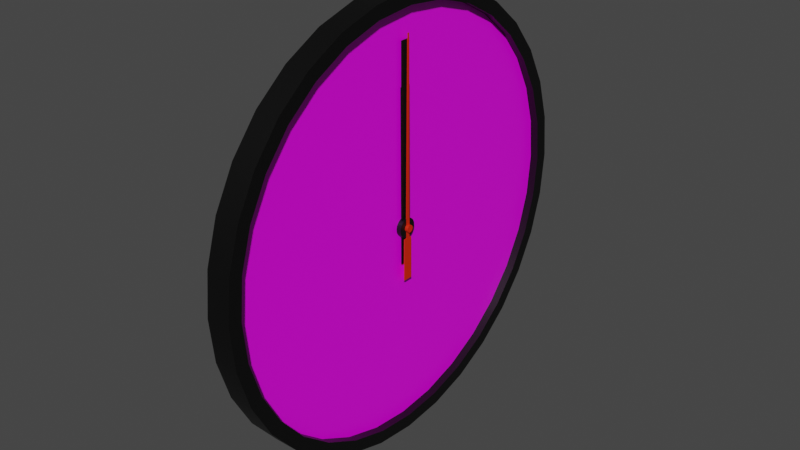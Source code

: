 # Source: Clock.blend  (saved by Blender 2.93.21; exported with 4.5.12 LTS)
import bpy
from mathutils import Matrix  # noqa: F401  (used for matrix-valued properties, if any)

bpy.ops.wm.read_factory_settings(use_empty=True)
scene = bpy.context.scene
scene.name = 'Scene'

# ---- collections
col_collection = bpy.data.collections.new('Collection'); scene.collection.children.link(col_collection)

# ---- images (referenced by path relative to the original .blend; pixels are not part of the script)
import os
ASSET_DIR = os.environ.get("B2B_ASSET_DIR", "")  # directory of the original .blend (textures are referenced by path, not embedded)
HERE = os.path.dirname(os.path.abspath(__file__))  # packed textures are extracted next to this script under _unpacked/

def load_image(name, relpath, width, height, colorspace="sRGB"):
    """Load a texture the original file referenced (path relative to the .blend, or extracted next to this script)."""
    p = next((c for c in (os.path.join(HERE, relpath), os.path.join(ASSET_DIR, relpath)) if relpath and os.path.exists(c)), "")
    if p:
        img = bpy.data.images.load(p, check_existing=True)
        img.name = name
    else:  # same state as the original file: an image datablock whose file is absent (Cycles renders it pink)
        img = bpy.data.images.new(name, width, height)
        img.source = "FILE"
        img.filepath = "//" + (relpath or name)
    img.colorspace_settings.name = colorspace
    return img
img_clocktexture_png = load_image('ClockTexture.png', 'textures/ClockTexture.png', 1024, 1024, 'sRGB')

# ---- materials (node trees are filled in below, after node groups)
mat_material = bpy.data.materials.new('Material')
mat_material.alpha_threshold = 0.0
mat_material.use_transparent_shadow = False
mat_material.line_color = (0.0, 0.0, 0.0, 1.0)
mat_material_001 = bpy.data.materials.new('Material.001')
mat_material_001.use_transparent_shadow = False
mat_material_002 = bpy.data.materials.new('Material.002')
mat_material_002.use_transparent_shadow = False

# ---- node groups
ng_auto_smooth = bpy.data.node_groups.new('Auto Smooth', 'GeometryNodeTree')
_s = ng_auto_smooth.interface.new_socket(name='Geometry', in_out='OUTPUT', socket_type='NodeSocketGeometry')
_s = ng_auto_smooth.interface.new_socket(name='Geometry', in_out='INPUT', socket_type='NodeSocketGeometry')
_s = ng_auto_smooth.interface.new_socket(name='Angle', in_out='INPUT', socket_type='NodeSocketFloat')
_s.subtype = 'ANGLE'
_s.min_value = 0.0
_s.max_value = 3.142
ng_auto_smooth.is_modifier = True
_N = ng_auto_smooth.nodes; _L = ng_auto_smooth.links
n0 = _N.new('NodeGroupOutput'); n0.name = 'Group Output'; n0.location = (480, -100)
n1 = _N.new('NodeGroupInput'); n1.name = 'Group Input'; n1.location = (-420, -300)
n2 = _N.new('NodeGroupInput'); n2.name = 'Group Input.001'; n2.location = (-60, -100)
n3 = _N.new('GeometryNodeSetShadeSmooth'); n3.name = 'Set Shade Smooth'; n3.location = (120, -100)
n3.domain = 'EDGE'
n4 = _N.new('GeometryNodeSetShadeSmooth'); n4.name = 'Set Shade Smooth.001'; n4.location = (300, -100)
n5 = _N.new('GeometryNodeInputMeshEdgeAngle'); n5.name = 'Edge Angle'; n5.location = (-420, -220)
n6 = _N.new('GeometryNodeInputEdgeSmooth'); n6.name = 'Is Edge Smooth'; n6.location = (-60, -160)
n7 = _N.new('GeometryNodeInputShadeSmooth'); n7.name = 'Is Face Smooth'; n7.location = (-240, -340)
n8 = _N.new('FunctionNodeBooleanMath'); n8.name = 'Boolean Math'; n8.location = (-60, -220)
n9 = _N.new('FunctionNodeCompare'); n9.name = 'Compare'; n9.location = (-240, -180)
n9.operation = 'LESS_EQUAL'
_L.new(n5.outputs[0], n9.inputs[0])
_L.new(n4.outputs[0], n0.inputs[0])
_L.new(n1.outputs[1], n9.inputs[1])
_L.new(n9.outputs[0], n8.inputs[0])
_L.new(n7.outputs[0], n8.inputs[1])
_L.new(n2.outputs[0], n3.inputs[0])
_L.new(n6.outputs[0], n3.inputs[1])
_L.new(n3.outputs[0], n4.inputs[0])
_L.new(n8.outputs[0], n3.inputs[2])
n0.is_active_output = True

# ---- material node trees
mat_material.use_nodes = True; mat_material.node_tree.nodes.clear()
_N = mat_material.node_tree.nodes; _L = mat_material.node_tree.links
n0 = _N.new('ShaderNodeOutputMaterial'); n0.name = 'Material Output'; n0.location = (300, 300)
n1 = _N.new('ShaderNodeBsdfPrincipled'); n1.name = 'Principled BSDF'; n1.location = (10, 300)
n1.distribution = 'GGX'
n1.subsurface_method = 'BURLEY'
n1.inputs[2].default_value = 0.4
n1.inputs[3].default_value = 1.45
n1.inputs[27].default_value = (0.0, 0.0, 0.0, 1.0)
n1.inputs[28].default_value = 1.0
n2 = _N.new('ShaderNodeTexImage'); n2.name = 'Image Texture'; n2.location = (-280, 280)
n2.image = img_clocktexture_png
_L.new(n1.outputs[0], n0.inputs[0])
_L.new(n2.outputs[0], n1.inputs[0])
n0.is_active_output = True
mat_material_001.use_nodes = True; mat_material_001.node_tree.nodes.clear()
_N = mat_material_001.node_tree.nodes; _L = mat_material_001.node_tree.links
n0 = _N.new('ShaderNodeBsdfPrincipled'); n0.name = 'Principled BSDF'; n0.location = (10, 300)
n0.distribution = 'GGX'
n0.subsurface_method = 'BURLEY'
n0.inputs[0].default_value = (0.0, 0.0, 0.0, 1.0)
n0.inputs[3].default_value = 1.45
n0.inputs[27].default_value = (0.0, 0.0, 0.0, 1.0)
n0.inputs[28].default_value = 1.0
n1 = _N.new('ShaderNodeOutputMaterial'); n1.name = 'Material Output'; n1.location = (300, 300)
_L.new(n0.outputs[0], n1.inputs[0])
n1.is_active_output = True
mat_material_002.use_nodes = True; mat_material_002.node_tree.nodes.clear()
_N = mat_material_002.node_tree.nodes; _L = mat_material_002.node_tree.links
n0 = _N.new('ShaderNodeBsdfPrincipled'); n0.name = 'Principled BSDF'; n0.location = (10, 300)
n0.distribution = 'GGX'
n0.subsurface_method = 'BURLEY'
n0.inputs[0].default_value = (0.8, 0.02063, 0.0, 1.0)
n0.inputs[3].default_value = 1.45
n0.inputs[27].default_value = (0.0, 0.0, 0.0, 1.0)
n0.inputs[28].default_value = 1.0
n1 = _N.new('ShaderNodeOutputMaterial'); n1.name = 'Material Output'; n1.location = (300, 300)
_L.new(n0.outputs[0], n1.inputs[0])
n1.is_active_output = True

# ---- world
world_world = bpy.data.worlds.new('World'); scene.world = world_world
world_world.use_nodes = True; world_world.node_tree.nodes.clear()
_N = world_world.node_tree.nodes; _L = world_world.node_tree.links
n0 = _N.new('ShaderNodeOutputWorld'); n0.name = 'World Output'; n0.location = (300, 300)
n1 = _N.new('ShaderNodeBackground'); n1.name = 'Background'; n1.location = (10, 300)
n1.inputs[0].default_value = (0.05088, 0.05088, 0.05088, 1.0)
_L.new(n1.outputs[0], n0.inputs[0])
n0.is_active_output = True
world_world.color = (0.05088, 0.05088, 0.05088)
world_world.use_sun_shadow = False
world_world.sun_shadow_jitter_overblur = 0.0

# ---- meshes
me_cylinder = bpy.data.meshes.new('Cylinder')
me_cylinder.from_pydata([(0.0, 0.3077, 0.01127), (0.0, 0.3077, -0.01127), (0.06003, 0.3018, 0.01127), (0.06003, 0.3018, -0.01127), (0.1177, 0.2843, 0.01127), (0.1177, 0.2843, -0.01127), (0.1709, 0.2558, 0.01127), (0.1709, 0.2558, -0.01127), (0.2176, 0.2176, 0.01127), (0.2176, 0.2176, -0.01127), (0.2558, 0.1709, 0.01127), (0.2558, 0.1709, -0.01127), (0.2843, 0.1177, 0.01127), (0.2843, 0.1177, -0.01127), (0.3018, 0.06003, 0.01127), (0.3018, 0.06003, -0.01127), (0.3077, -1.345e-08, 0.01127), (0.3077, -1.345e-08, -0.01127), (0.3018, -0.06003, 0.01127), (0.3018, -0.06003, -0.01127), (0.2843, -0.1177, 0.01127), (0.2843, -0.1177, -0.01127), (0.2558, -0.1709, 0.01127), (0.2558, -0.1709, -0.01127), (0.2176, -0.2176, 0.01127), (0.2176, -0.2176, -0.01127), (0.1709, -0.2558, 0.01127), (0.1709, -0.2558, -0.01127), (0.1177, -0.2843, 0.01127), (0.1177, -0.2843, -0.01127), (0.06003, -0.3018, 0.01127), (0.06003, -0.3018, -0.01127), (-2.69e-08, -0.3077, 0.01127), (-2.69e-08, -0.3077, -0.01127), (-0.06003, -0.3018, 0.01127), (-0.06003, -0.3018, -0.01127), (-0.1177, -0.2843, 0.01127), (-0.1177, -0.2843, -0.01127), (-0.1709, -0.2558, 0.01127), (-0.1709, -0.2558, -0.01127), (-0.2176, -0.2176, 0.01127), (-0.2176, -0.2176, -0.01127), (-0.2558, -0.1709, 0.01127), (-0.2558, -0.1709, -0.01127), (-0.2843, -0.1177, 0.01127), (-0.2843, -0.1177, -0.01127), (-0.3018, -0.06003, 0.01127), (-0.3018, -0.06003, -0.01127), (-0.3077, 3.669e-09, 0.01127), (-0.3077, 3.669e-09, -0.01127), (-0.3018, 0.06003, 0.01127), (-0.3018, 0.06003, -0.01127), (-0.2843, 0.1177, 0.01127), (-0.2843, 0.1177, -0.01127), (-0.2558, 0.1709, 0.01127), (-0.2558, 0.1709, -0.01127), (-0.2176, 0.2176, 0.01127), (-0.2176, 0.2176, -0.01127), (-0.1709, 0.2558, 0.01127), (-0.1709, 0.2558, -0.01127), (-0.1177, 0.2843, 0.01127), (-0.1177, 0.2843, -0.01127), (-0.06003, 0.3018, 0.01127), (-0.06003, 0.3018, -0.01127), (3.126e-10, 0.289, 0.01127), (0.05638, 0.2835, 0.01127), (0.1106, 0.267, 0.01127), (0.1606, 0.2403, 0.01127), (0.2044, 0.2044, 0.01127), (0.2403, 0.1606, 0.01127), (0.267, 0.1106, 0.01127), (0.2835, 0.05638, 0.01127), (0.289, -1.298e-08, 0.01127), (0.2835, -0.05638, 0.01127), (0.267, -0.1106, 0.01127), (0.2403, -0.1606, 0.01127), (0.2044, -0.2044, 0.01127), (0.1606, -0.2403, 0.01127), (0.1106, -0.267, 0.01127), (0.05638, -0.2835, 0.01127), (-2.495e-08, -0.289, 0.01127), (-0.05638, -0.2835, 0.01127), (-0.1106, -0.267, 0.01127), (-0.1606, -0.2403, 0.01127), (-0.2044, -0.2044, 0.01127), (-0.2403, -0.1606, 0.01127), (-0.267, -0.1106, 0.01127), (-0.2835, -0.05638, 0.01127), (-0.289, 3.098e-09, 0.01127), (-0.2835, 0.05638, 0.01127), (-0.267, 0.1106, 0.01127), (-0.2403, 0.1606, 0.01127), (-0.2044, 0.2044, 0.01127), (-0.1606, 0.2403, 0.01127), (-0.1106, 0.267, 0.01127), (-0.05638, 0.2835, 0.01127), (0.0, 0.3077, 0.02277), (0.06003, 0.3018, 0.02277), (0.1177, 0.2843, 0.02277), (0.1709, 0.2558, 0.02277), (0.2176, 0.2176, 0.02277), (0.2558, 0.1709, 0.02277), (0.2843, 0.1177, 0.02277), (0.3018, 0.06003, 0.02277), (0.3077, -1.345e-08, 0.02277), (0.3018, -0.06003, 0.02277), (0.2843, -0.1177, 0.02277), (0.2558, -0.1709, 0.02277), (0.2176, -0.2176, 0.02277), (0.1709, -0.2558, 0.02277), (0.1177, -0.2843, 0.02277), (0.06003, -0.3018, 0.02277), (-2.69e-08, -0.3077, 0.02277), (-0.06003, -0.3018, 0.02277), (-0.1177, -0.2843, 0.02277), (-0.1709, -0.2558, 0.02277), (-0.2176, -0.2176, 0.02277), (-0.2558, -0.1709, 0.02277), (-0.2843, -0.1177, 0.02277), (-0.3018, -0.06003, 0.02277), (-0.3077, 3.669e-09, 0.02277), (-0.3018, 0.06003, 0.02277), (-0.2843, 0.1177, 0.02277), (-0.2558, 0.1709, 0.02277), (-0.2176, 0.2176, 0.02277), (-0.1709, 0.2558, 0.02277), (-0.1177, 0.2843, 0.02277), (-0.06003, 0.3018, 0.02277), (3.126e-10, 0.289, 0.02277), (0.05638, 0.2835, 0.02277), (0.1106, 0.267, 0.02277), (0.1606, 0.2403, 0.02277), (0.2044, 0.2044, 0.02277), (0.2403, 0.1606, 0.02277), (0.267, 0.1106, 0.02277), (0.2835, 0.05638, 0.02277), (0.289, -1.298e-08, 0.02277), (0.2835, -0.05638, 0.02277), (0.267, -0.1106, 0.02277), (0.2403, -0.1606, 0.02277), (0.2044, -0.2044, 0.02277), (0.1606, -0.2403, 0.02277), (0.1106, -0.267, 0.02277), (0.05638, -0.2835, 0.02277), (-2.495e-08, -0.289, 0.02277), (-0.05638, -0.2835, 0.02277), (-0.1106, -0.267, 0.02277), (-0.1606, -0.2403, 0.02277), (-0.2044, -0.2044, 0.02277), (-0.2403, -0.1606, 0.02277), (-0.267, -0.1106, 0.02277), (-0.2835, -0.05638, 0.02277), (-0.289, 3.098e-09, 0.02277), (-0.2835, 0.05638, 0.02277), (-0.267, 0.1106, 0.02277), (-0.2403, 0.1606, 0.02277), (-0.2044, 0.2044, 0.02277), (-0.1606, 0.2403, 0.02277), (-0.1106, 0.267, 0.02277), (-0.05638, 0.2835, 0.02277)], [], [(0, 2, 3, 1), (2, 4, 5, 3), (4, 6, 7, 5), (6, 8, 9, 7), (8, 10, 11, 9), (10, 12, 13, 11), (12, 14, 15, 13), (14, 16, 17, 15), (16, 18, 19, 17), (18, 20, 21, 19), (20, 22, 23, 21), (22, 24, 25, 23), (24, 26, 27, 25), (26, 28, 29, 27), (28, 30, 31, 29), (30, 32, 33, 31), (32, 34, 35, 33), (34, 36, 37, 35), (36, 38, 39, 37), (38, 40, 41, 39), (40, 42, 43, 41), (42, 44, 45, 43), (44, 46, 47, 45), (46, 48, 49, 47), (48, 50, 51, 49), (50, 52, 53, 51), (52, 54, 55, 53), (54, 56, 57, 55), (56, 58, 59, 57), (58, 60, 61, 59), (3, 5, 7, 9, 11, 13, 15, 17, 19, 21, 23, 25, 27, 29, 31, 33, 35, 37, 39, 41, 43, 45, 47, 49, 51, 53, 55, 57, 59, 61, 63, 1), (60, 62, 63, 61), (62, 0, 1, 63), (12, 102, 103, 14), (64, 95, 94, 93, 92, 91, 90, 89, 88, 87, 86, 85, 84, 83, 82, 81, 80, 79, 78, 77, 76, 75, 74, 73, 72, 71, 70, 69, 68, 67, 66, 65), (66, 130, 129, 65), (92, 156, 155, 91), (46, 119, 120, 48), (65, 129, 128, 64), (91, 155, 154, 90), (28, 110, 111, 30), (90, 154, 153, 89), (10, 101, 102, 12), (62, 127, 96, 0), (89, 153, 152, 88), (44, 118, 119, 46), (88, 152, 151, 87), (26, 109, 110, 28), (87, 151, 150, 86), (8, 100, 101, 10), (60, 126, 127, 62), (86, 150, 149, 85), (42, 117, 118, 44), (85, 149, 148, 84), (24, 108, 109, 26), (84, 148, 147, 83), (6, 99, 100, 8), (58, 125, 126, 60), (83, 147, 146, 82), (40, 116, 117, 42), (82, 146, 145, 81), (22, 107, 108, 24), (81, 145, 144, 80), (4, 98, 99, 6), (56, 124, 125, 58), (80, 144, 143, 79), (109, 141, 142, 110), (118, 150, 151, 119), (96, 128, 129, 97), (127, 159, 128, 96), (105, 137, 138, 106), (114, 146, 147, 115), (123, 155, 156, 124), (101, 133, 134, 102), (110, 142, 143, 111), (119, 151, 152, 120), (97, 129, 130, 98), (106, 138, 139, 107), (115, 147, 148, 116), (124, 156, 157, 125), (102, 134, 135, 103), (111, 143, 144, 112), (120, 152, 153, 121), (98, 130, 131, 99), (107, 139, 140, 108), (116, 148, 149, 117), (125, 157, 158, 126), (103, 135, 136, 104), (112, 144, 145, 113), (121, 153, 154, 122), (99, 131, 132, 100), (108, 140, 141, 109), (117, 149, 150, 118), (126, 158, 159, 127), (104, 136, 137, 105), (113, 145, 146, 114), (122, 154, 155, 123), (100, 132, 133, 101), (93, 157, 156, 92), (67, 131, 130, 66), (30, 111, 112, 32), (94, 158, 157, 93), (68, 132, 131, 67), (48, 120, 121, 50), (95, 159, 158, 94), (69, 133, 132, 68), (14, 103, 104, 16), (64, 128, 159, 95), (70, 134, 133, 69), (32, 112, 113, 34), (71, 135, 134, 70), (50, 121, 122, 52), (72, 136, 135, 71), (16, 104, 105, 18), (73, 137, 136, 72), (34, 113, 114, 36), (0, 96, 97, 2), (74, 138, 137, 73), (52, 122, 123, 54), (75, 139, 138, 74), (18, 105, 106, 20), (76, 140, 139, 75), (36, 114, 115, 38), (77, 141, 140, 76), (54, 123, 124, 56), (2, 97, 98, 4), (78, 142, 141, 77), (20, 106, 107, 22), (79, 143, 142, 78), (38, 115, 116, 40)])
me_cylinder.polygons.foreach_set('use_smooth', [True] * 130)
me_cylinder.polygons.foreach_set('material_index', [1, 1, 1, 1, 1, 1, 1, 1, 1, 1, 1, 1, 1, 1, 1, 1, 1, 1, 1, 1, 1, 1, 1, 1, 1, 1, 1, 1, 1, 1, 1, 1, 1, 1, 0, 1, 1, 1, 1, 1, 1, 1, 1, 1, 1, 1, 1, 1, 1, 1, 1, 1, 1, 1, 1, 1, 1, 1, 1, 1, 1, 1, 1, 1, 1, 1, 1, 1, 1, 1, 1, 1, 1, 1, 1, 1, 1, 1, 1, 1, 1, 1, 1, 1, 1, 1, 1, 1, 1, 1, 1, 1, 1, 1, 1, 1, 1, 1, 1, 1, 1, 1, 1, 1, 1, 1, 1, 1, 1, 1, 1, 1, 1, 1, 1, 1, 1, 1, 1, 1, 1, 1, 1, 1, 1, 1, 1, 1, 1, 1])
_uv = me_cylinder.uv_layers.new(name='UVMap')
_uv.uv.foreach_set('vector', [1.0, 0.5, 0.9688, 0.5, 0.9688, 1.0, 1.0, 1.0, 0.9688, 0.5, 0.9375, 0.5, 0.9375, 1.0, 0.9688, 1.0, 0.9375, 0.5, 0.9062, 0.5, 0.9062, 1.0, 0.9375, 1.0, 0.9062, 0.5, 0.875, 0.5, 0.875, 1.0, 0.9062, 1.0, 0.875, 0.5, 0.8438, 0.5, 0.8438, 1.0, 0.875, 1.0, 0.8438, 0.5, 0.8125, 0.5, 0.8125, 1.0, 0.8438, 1.0, 0.8125, 0.5, 0.7812, 0.5, 0.7812, 1.0, 0.8125, 1.0, 0.7812, 0.5, 0.75, 0.5, 0.75, 1.0, 0.7812, 1.0, 0.75, 0.5, 0.7188, 0.5, 0.7188, 1.0, 0.75, 1.0, 0.7188, 0.5, 0.6875, 0.5, 0.6875, 1.0, 0.7188, 1.0, 0.6875, 0.5, 0.6562, 0.5, 0.6562, 1.0, 0.6875, 1.0, 0.6562, 0.5, 0.625, 0.5, 0.625, 1.0, 0.6562, 1.0, 0.625, 0.5, 0.5938, 0.5, 0.5938, 1.0, 0.625, 1.0, 0.5938, 0.5, 0.5625, 0.5, 0.5625, 1.0, 0.5938, 1.0, 0.5625, 0.5, 0.5312, 0.5, 0.5312, 1.0, 0.5625, 1.0, 0.5312, 0.5, 0.5, 0.5, 0.5, 1.0, 0.5312, 1.0, 0.5, 0.5, 0.4688, 0.5, 0.4688, 1.0, 0.5, 1.0, 0.4688, 0.5, 0.4375, 0.5, 0.4375, 1.0, 0.4688, 1.0, 0.4375, 0.5, 0.4062, 0.5, 0.4062, 1.0, 0.4375, 1.0, 0.4062, 0.5, 0.375, 0.5, 0.375, 1.0, 0.4062, 1.0, 0.375, 0.5, 0.3438, 0.5, 0.3438, 1.0, 0.375, 1.0, 0.3438, 0.5, 0.3125, 0.5, 0.3125, 1.0, 0.3438, 1.0, 0.3125, 0.5, 0.2812, 0.5, 0.2812, 1.0, 0.3125, 1.0, 0.2812, 0.5, 0.25, 0.5, 0.25, 1.0, 0.2812, 1.0, 0.25, 0.5, 0.2188, 0.5, 0.2188, 1.0, 0.25, 1.0, 0.2188, 0.5, 0.1875, 0.5, 0.1875, 1.0, 0.2188, 1.0, 0.1875, 0.5, 0.1562, 0.5, 0.1562, 1.0, 0.1875, 1.0, 0.1562, 0.5, 0.125, 0.5, 0.125, 1.0, 0.1562, 1.0, 0.125, 0.5, 0.09375, 0.5, 0.09375, 1.0, 0.125, 1.0, 0.09375, 0.5, 0.0625, 0.5, 0.0625, 1.0, 0.09375, 1.0, 0.2968, 0.4854, 0.3418, 0.4717, 0.3833, 0.4496, 0.4197, 0.4197, 0.4496, 0.3833, 0.4717, 0.3418, 0.4854, 0.2968, 0.49, 0.25, 0.4854, 0.2032, 0.4717, 0.1582, 0.4496, 0.1167, 0.4197, 0.08029, 0.3833, 0.05045, 0.3418, 0.02827, 0.2968, 0.01461, 0.25, 0.01, 0.2032, 0.01461, 0.1582, 0.02827, 0.1167, 0.05045, 0.08029, 0.08029, 0.05045, 0.1167, 0.02827, 0.1582, 0.01461, 0.2032, 0.01, 0.25, 0.01461, 0.2968, 0.02827, 0.3418, 0.05045, 0.3833, 0.08029, 0.4197, 0.1167, 0.4496, 0.1582, 0.4717, 0.2032, 0.4854, 0.25, 0.49, 0.0625, 0.5, 0.03125, 0.5, 0.03125, 1.0, 0.0625, 1.0, 0.03125, 0.5, 0.0, 0.5, 0.0, 1.0, 0.03125, 1.0, 0.8125, 0.5, 0.8125, 0.5, 0.7812, 0.5, 0.7812, 0.5, 0.9599, 0.5009, 0.9511, 0.5903, 0.925, 0.6763, 0.8827, 0.7556, 0.8257, 0.8251, 0.7562, 0.8821, 0.677, 0.9245, 0.591, 0.9506, 0.5016, 0.9594, 0.4121, 0.9506, 0.3261, 0.9245, 0.2469, 0.8822, 0.1774, 0.8252, 0.1204, 0.7558, 0.07799, 0.6765, 0.05189, 0.5905, 0.04306, 0.5011, 0.05185, 0.4117, 0.07791, 0.3257, 0.1203, 0.2464, 0.1772, 0.1769, 0.2467, 0.1199, 0.3259, 0.07753, 0.4119, 0.05143, 0.5014, 0.0426, 0.5908, 0.05139, 0.6768, 0.07745, 0.756, 0.1198, 0.8255, 0.1768, 0.8825, 0.2462, 0.9249, 0.3255, 0.951, 0.4115, 0.8418, 0.4717, 0.8418, 0.4717, 0.7968, 0.4854, 0.7968, 0.4854, 0.5803, 0.4197, 0.5803, 0.4197, 0.5504, 0.3833, 0.5504, 0.3833, 0.2812, 0.5, 0.2812, 0.5, 0.25, 0.5, 0.25, 0.5, 0.7968, 0.4854, 0.7968, 0.4854, 0.75, 0.49, 0.75, 0.49, 0.5504, 0.3833, 0.5504, 0.3833, 0.5283, 0.3418, 0.5283, 0.3418, 0.5625, 0.5, 0.5625, 0.5, 0.5312, 0.5, 0.5312, 0.5, 0.5283, 0.3418, 0.5283, 0.3418, 0.5146, 0.2968, 0.5146, 0.2968, 0.8438, 0.5, 0.8438, 0.5, 0.8125, 0.5, 0.8125, 0.5, 0.03125, 0.5, 0.03125, 0.5, 0.0, 0.5, 0.0, 0.5, 0.5146, 0.2968, 0.5146, 0.2968, 0.51, 0.25, 0.51, 0.25, 0.3125, 0.5, 0.3125, 0.5, 0.2812, 0.5, 0.2812, 0.5, 0.51, 0.25, 0.51, 0.25, 0.5146, 0.2032, 0.5146, 0.2032, 0.5938, 0.5, 0.5938, 0.5, 0.5625, 0.5, 0.5625, 0.5, 0.5146, 0.2032, 0.5146, 0.2032, 0.5283, 0.1582, 0.5283, 0.1582, 0.875, 0.5, 0.875, 0.5, 0.8438, 0.5, 0.8438, 0.5, 0.0625, 0.5, 0.0625, 0.5, 0.03125, 0.5, 0.03125, 0.5, 0.5283, 0.1582, 0.5283, 0.1582, 0.5504, 0.1167, 0.5504, 0.1167, 0.3438, 0.5, 0.3438, 0.5, 0.3125, 0.5, 0.3125, 0.5, 0.5504, 0.1167, 0.5504, 0.1167, 0.5803, 0.08029, 0.5803, 0.08029, 0.625, 0.5, 0.625, 0.5, 0.5938, 0.5, 0.5938, 0.5, 0.5803, 0.08029, 0.5803, 0.08029, 0.6167, 0.05045, 0.6167, 0.05045, 0.9062, 0.5, 0.9062, 0.5, 0.875, 0.5, 0.875, 0.5, 0.09375, 0.5, 0.09375, 0.5, 0.0625, 0.5, 0.0625, 0.5, 0.6167, 0.05045, 0.6167, 0.05045, 0.6582, 0.02827, 0.6582, 0.02827, 0.375, 0.5, 0.375, 0.5, 0.3438, 0.5, 0.3438, 0.5, 0.6582, 0.02827, 0.6582, 0.02827, 0.7032, 0.01461, 0.7032, 0.01461, 0.6562, 0.5, 0.6562, 0.5, 0.625, 0.5, 0.625, 0.5, 0.7032, 0.01461, 0.7032, 0.01461, 0.75, 0.01, 0.75, 0.01, 0.9375, 0.5, 0.9375, 0.5, 0.9062, 0.5, 0.9062, 0.5, 0.125, 0.5, 0.125, 0.5, 0.09375, 0.5, 0.09375, 0.5, 0.75, 0.01, 0.75, 0.01, 0.7968, 0.01461, 0.7968, 0.01461, 0.5938, 0.5, 0.5938, 0.5, 0.5625, 0.5, 0.5625, 0.5, 0.3125, 0.5, 0.3125, 0.5, 0.2812, 0.5, 0.2812, 0.5, 1.0, 0.5, 1.0, 0.5, 0.9688, 0.5, 0.9688, 0.5, 0.03125, 0.5, 0.03125, 0.5, 0.0, 0.5, 0.0, 0.5, 0.7188, 0.5, 0.7188, 0.5, 0.6875, 0.5, 0.6875, 0.5, 0.4375, 0.5, 0.4375, 0.5, 0.4062, 0.5, 0.4062, 0.5, 0.1562, 0.5, 0.1562, 0.5, 0.125, 0.5, 0.125, 0.5, 0.8438, 0.5, 0.8438, 0.5, 0.8125, 0.5, 0.8125, 0.5, 0.5625, 0.5, 0.5625, 0.5, 0.5312, 0.5, 0.5312, 0.5, 0.2812, 0.5, 0.2812, 0.5, 0.25, 0.5, 0.25, 0.5, 0.9688, 0.5, 0.9688, 0.5, 0.9375, 0.5, 0.9375, 0.5, 0.6875, 0.5, 0.6875, 0.5, 0.6562, 0.5, 0.6562, 0.5, 0.4062, 0.5, 0.4062, 0.5, 0.375, 0.5, 0.375, 0.5, 0.125, 0.5, 0.125, 0.5, 0.09375, 0.5, 0.09375, 0.5, 0.8125, 0.5, 0.8125, 0.5, 0.7812, 0.5, 0.7812, 0.5, 0.5312, 0.5, 0.5312, 0.5, 0.5, 0.5, 0.5, 0.5, 0.25, 0.5, 0.25, 0.5, 0.2188, 0.5, 0.2188, 0.5, 0.9375, 0.5, 0.9375, 0.5, 0.9062, 0.5, 0.9062, 0.5, 0.6562, 0.5, 0.6562, 0.5, 0.625, 0.5, 0.625, 0.5, 0.375, 0.5, 0.375, 0.5, 0.3438, 0.5, 0.3438, 0.5, 0.09375, 0.5, 0.09375, 0.5, 0.0625, 0.5, 0.0625, 0.5, 0.7812, 0.5, 0.7812, 0.5, 0.75, 0.5, 0.75, 0.5, 0.5, 0.5, 0.5, 0.5, 0.4688, 0.5, 0.4688, 0.5, 0.2188, 0.5, 0.2188, 0.5, 0.1875, 0.5, 0.1875, 0.5, 0.9062, 0.5, 0.9062, 0.5, 0.875, 0.5, 0.875, 0.5, 0.625, 0.5, 0.625, 0.5, 0.5938, 0.5, 0.5938, 0.5, 0.3438, 0.5, 0.3438, 0.5, 0.3125, 0.5, 0.3125, 0.5, 0.0625, 0.5, 0.0625, 0.5, 0.03125, 0.5, 0.03125, 0.5, 0.75, 0.5, 0.75, 0.5, 0.7188, 0.5, 0.7188, 0.5, 0.4688, 0.5, 0.4688, 0.5, 0.4375, 0.5, 0.4375, 0.5, 0.1875, 0.5, 0.1875, 0.5, 0.1562, 0.5, 0.1562, 0.5, 0.875, 0.5, 0.875, 0.5, 0.8438, 0.5, 0.8438, 0.5, 0.6167, 0.4496, 0.6167, 0.4496, 0.5803, 0.4197, 0.5803, 0.4197, 0.8833, 0.4496, 0.8833, 0.4496, 0.8418, 0.4717, 0.8418, 0.4717, 0.5312, 0.5, 0.5312, 0.5, 0.5, 0.5, 0.5, 0.5, 0.6582, 0.4717, 0.6582, 0.4717, 0.6167, 0.4496, 0.6167, 0.4496, 0.9197, 0.4197, 0.9197, 0.4197, 0.8833, 0.4496, 0.8833, 0.4496, 0.25, 0.5, 0.25, 0.5, 0.2188, 0.5, 0.2188, 0.5, 0.7032, 0.4854, 0.7032, 0.4854, 0.6582, 0.4717, 0.6582, 0.4717, 0.9496, 0.3833, 0.9496, 0.3833, 0.9197, 0.4197, 0.9197, 0.4197, 0.7812, 0.5, 0.7812, 0.5, 0.75, 0.5, 0.75, 0.5, 0.75, 0.49, 0.75, 0.49, 0.7032, 0.4854, 0.7032, 0.4854, 0.9717, 0.3418, 0.9717, 0.3418, 0.9496, 0.3833, 0.9496, 0.3833, 0.5, 0.5, 0.5, 0.5, 0.4688, 0.5, 0.4688, 0.5, 0.9854, 0.2968, 0.9854, 0.2968, 0.9717, 0.3418, 0.9717, 0.3418, 0.2188, 0.5, 0.2188, 0.5, 0.1875, 0.5, 0.1875, 0.5, 0.99, 0.25, 0.99, 0.25, 0.9854, 0.2968, 0.9854, 0.2968, 0.75, 0.5, 0.75, 0.5, 0.7188, 0.5, 0.7188, 0.5, 0.9854, 0.2032, 0.9854, 0.2032, 0.99, 0.25, 0.99, 0.25, 0.4688, 0.5, 0.4688, 0.5, 0.4375, 0.5, 0.4375, 0.5, 1.0, 0.5, 1.0, 0.5, 0.9688, 0.5, 0.9688, 0.5, 0.9717, 0.1582, 0.9717, 0.1582, 0.9854, 0.2032, 0.9854, 0.2032, 0.1875, 0.5, 0.1875, 0.5, 0.1562, 0.5, 0.1562, 0.5, 0.9496, 0.1167, 0.9496, 0.1167, 0.9717, 0.1582, 0.9717, 0.1582, 0.7188, 0.5, 0.7188, 0.5, 0.6875, 0.5, 0.6875, 0.5, 0.9197, 0.08029, 0.9197, 0.08029, 0.9496, 0.1167, 0.9496, 0.1167, 0.4375, 0.5, 0.4375, 0.5, 0.4062, 0.5, 0.4062, 0.5, 0.8833, 0.05045, 0.8833, 0.05045, 0.9197, 0.08029, 0.9197, 0.08029, 0.1562, 0.5, 0.1562, 0.5, 0.125, 0.5, 0.125, 0.5, 0.9688, 0.5, 0.9688, 0.5, 0.9375, 0.5, 0.9375, 0.5, 0.8418, 0.02827, 0.8418, 0.02827, 0.8833, 0.05045, 0.8833, 0.05045, 0.6875, 0.5, 0.6875, 0.5, 0.6562, 0.5, 0.6562, 0.5, 0.7968, 0.01461, 0.7968, 0.01461, 0.8418, 0.02827, 0.8418, 0.02827, 0.4062, 0.5, 0.4062, 0.5, 0.375, 0.5, 0.375, 0.5])
me_cylinder.materials.append(mat_material)
me_cylinder.materials.append(mat_material_001)
me_cylinder.use_remesh_fix_poles = True
me_cylinder.use_remesh_preserve_attributes = False
me_cylinder.update()
me_cylinder_001 = bpy.data.meshes.new('Cylinder.001')
me_cylinder_001.from_pydata([(0.0, 0.0135, -0.0135), (0.0, 0.0135, 0.0135), (0.002634, 0.01324, -0.0135), (0.002634, 0.01324, 0.0135), (0.005167, 0.01247, -0.0135), (0.005167, 0.01247, 0.0135), (0.007501, 0.01123, -0.0135), (0.007501, 0.01123, 0.0135), (0.009547, 0.009547, -0.0135), (0.009547, 0.009547, 0.0135), (0.01123, 0.007501, -0.0135), (0.01123, 0.007501, 0.0135), (0.01247, 0.005167, -0.0135), (0.01247, 0.005167, 0.0135), (0.01324, 0.002634, -0.0135), (0.01324, 0.002634, 0.0135), (0.0135, -5.902e-10, -0.0135), (0.0135, -5.902e-10, 0.0135), (0.01324, -0.002634, -0.0135), (0.01324, -0.002634, 0.0135), (0.01247, -0.005167, -0.0135), (0.01247, -0.005167, 0.0135), (0.01123, -0.007501, -0.0135), (0.01123, -0.007501, 0.0135), (0.009547, -0.009547, -0.0135), (0.009547, -0.009547, 0.0135), (0.007501, -0.01123, -0.0135), (0.007501, -0.01123, 0.0135), (0.005167, -0.01247, -0.0135), (0.005167, -0.01247, 0.0135), (0.002634, -0.01324, -0.0135), (0.002634, -0.01324, 0.0135), (-1.18e-09, -0.0135, -0.0135), (-1.18e-09, -0.0135, 0.0135), (-0.002634, -0.01324, -0.0135), (-0.002634, -0.01324, 0.0135), (-0.005167, -0.01247, -0.0135), (-0.005167, -0.01247, 0.0135), (-0.007501, -0.01123, -0.0135), (-0.007501, -0.01123, 0.0135), (-0.009547, -0.009547, -0.0135), (-0.009547, -0.009547, 0.0135), (-0.01123, -0.007501, -0.0135), (-0.01123, -0.007501, 0.0135), (-0.01247, -0.005167, -0.0135), (-0.01247, -0.005167, 0.0135), (-0.01324, -0.002634, -0.0135), (-0.01324, -0.002634, 0.0135), (-0.0135, 1.61e-10, -0.0135), (-0.0135, 1.61e-10, 0.0135), (-0.01324, 0.002634, -0.0135), (-0.01324, 0.002634, 0.0135), (-0.01247, 0.005167, -0.0135), (-0.01247, 0.005167, 0.0135), (-0.01123, 0.007501, -0.0135), (-0.01123, 0.007501, 0.0135), (-0.009547, 0.009547, -0.0135), (-0.009547, 0.009547, 0.0135), (-0.007501, 0.01123, -0.0135), (-0.007501, 0.01123, 0.0135), (-0.005167, 0.01247, -0.0135), (-0.005167, 0.01247, 0.0135), (-0.002634, 0.01324, -0.0135), (-0.002634, 0.01324, 0.0135)], [], [(0, 1, 3, 2), (2, 3, 5, 4), (4, 5, 7, 6), (6, 7, 9, 8), (8, 9, 11, 10), (10, 11, 13, 12), (12, 13, 15, 14), (14, 15, 17, 16), (16, 17, 19, 18), (18, 19, 21, 20), (20, 21, 23, 22), (22, 23, 25, 24), (24, 25, 27, 26), (26, 27, 29, 28), (28, 29, 31, 30), (30, 31, 33, 32), (32, 33, 35, 34), (34, 35, 37, 36), (36, 37, 39, 38), (38, 39, 41, 40), (40, 41, 43, 42), (42, 43, 45, 44), (44, 45, 47, 46), (46, 47, 49, 48), (48, 49, 51, 50), (50, 51, 53, 52), (52, 53, 55, 54), (54, 55, 57, 56), (56, 57, 59, 58), (58, 59, 61, 60), (3, 1, 63, 61, 59, 57, 55, 53, 51, 49, 47, 45, 43, 41, 39, 37, 35, 33, 31, 29, 27, 25, 23, 21, 19, 17, 15, 13, 11, 9, 7, 5), (60, 61, 63, 62), (62, 63, 1, 0), (0, 2, 4, 6, 8, 10, 12, 14, 16, 18, 20, 22, 24, 26, 28, 30, 32, 34, 36, 38, 40, 42, 44, 46, 48, 50, 52, 54, 56, 58, 60, 62)])
_uv = me_cylinder_001.uv_layers.new(name='UVMap')
_uv.uv.foreach_set('vector', [1.0, 0.5, 1.0, 1.0, 0.9688, 1.0, 0.9688, 0.5, 0.9688, 0.5, 0.9688, 1.0, 0.9375, 1.0, 0.9375, 0.5, 0.9375, 0.5, 0.9375, 1.0, 0.9062, 1.0, 0.9062, 0.5, 0.9062, 0.5, 0.9062, 1.0, 0.875, 1.0, 0.875, 0.5, 0.875, 0.5, 0.875, 1.0, 0.8438, 1.0, 0.8438, 0.5, 0.8438, 0.5, 0.8438, 1.0, 0.8125, 1.0, 0.8125, 0.5, 0.8125, 0.5, 0.8125, 1.0, 0.7812, 1.0, 0.7812, 0.5, 0.7812, 0.5, 0.7812, 1.0, 0.75, 1.0, 0.75, 0.5, 0.75, 0.5, 0.75, 1.0, 0.7188, 1.0, 0.7188, 0.5, 0.7188, 0.5, 0.7188, 1.0, 0.6875, 1.0, 0.6875, 0.5, 0.6875, 0.5, 0.6875, 1.0, 0.6562, 1.0, 0.6562, 0.5, 0.6562, 0.5, 0.6562, 1.0, 0.625, 1.0, 0.625, 0.5, 0.625, 0.5, 0.625, 1.0, 0.5938, 1.0, 0.5938, 0.5, 0.5938, 0.5, 0.5938, 1.0, 0.5625, 1.0, 0.5625, 0.5, 0.5625, 0.5, 0.5625, 1.0, 0.5312, 1.0, 0.5312, 0.5, 0.5312, 0.5, 0.5312, 1.0, 0.5, 1.0, 0.5, 0.5, 0.5, 0.5, 0.5, 1.0, 0.4688, 1.0, 0.4688, 0.5, 0.4688, 0.5, 0.4688, 1.0, 0.4375, 1.0, 0.4375, 0.5, 0.4375, 0.5, 0.4375, 1.0, 0.4062, 1.0, 0.4062, 0.5, 0.4062, 0.5, 0.4062, 1.0, 0.375, 1.0, 0.375, 0.5, 0.375, 0.5, 0.375, 1.0, 0.3438, 1.0, 0.3438, 0.5, 0.3438, 0.5, 0.3438, 1.0, 0.3125, 1.0, 0.3125, 0.5, 0.3125, 0.5, 0.3125, 1.0, 0.2812, 1.0, 0.2812, 0.5, 0.2812, 0.5, 0.2812, 1.0, 0.25, 1.0, 0.25, 0.5, 0.25, 0.5, 0.25, 1.0, 0.2188, 1.0, 0.2188, 0.5, 0.2188, 0.5, 0.2188, 1.0, 0.1875, 1.0, 0.1875, 0.5, 0.1875, 0.5, 0.1875, 1.0, 0.1562, 1.0, 0.1562, 0.5, 0.1562, 0.5, 0.1562, 1.0, 0.125, 1.0, 0.125, 0.5, 0.125, 0.5, 0.125, 1.0, 0.09375, 1.0, 0.09375, 0.5, 0.09375, 0.5, 0.09375, 1.0, 0.0625, 1.0, 0.0625, 0.5, 0.2968, 0.4854, 0.25, 0.49, 0.2032, 0.4854, 0.1582, 0.4717, 0.1167, 0.4496, 0.08029, 0.4197, 0.05045, 0.3833, 0.02827, 0.3418, 0.01461, 0.2968, 0.01, 0.25, 0.01461, 0.2032, 0.02827, 0.1582, 0.05045, 0.1167, 0.08029, 0.08029, 0.1167, 0.05045, 0.1582, 0.02827, 0.2032, 0.01461, 0.25, 0.01, 0.2968, 0.01461, 0.3418, 0.02827, 0.3833, 0.05045, 0.4197, 0.08029, 0.4496, 0.1167, 0.4717, 0.1582, 0.4854, 0.2032, 0.49, 0.25, 0.4854, 0.2968, 0.4717, 0.3418, 0.4496, 0.3833, 0.4197, 0.4197, 0.3833, 0.4496, 0.3418, 0.4717, 0.0625, 0.5, 0.0625, 1.0, 0.03125, 1.0, 0.03125, 0.5, 0.03125, 0.5, 0.03125, 1.0, 0.0, 1.0, 0.0, 0.5, 0.75, 0.49, 0.7968, 0.4854, 0.8418, 0.4717, 0.8833, 0.4496, 0.9197, 0.4197, 0.9496, 0.3833, 0.9717, 0.3418, 0.9854, 0.2968, 0.99, 0.25, 0.9854, 0.2032, 0.9717, 0.1582, 0.9496, 0.1167, 0.9197, 0.08029, 0.8833, 0.05045, 0.8418, 0.02827, 0.7968, 0.01461, 0.75, 0.01, 0.7032, 0.01461, 0.6582, 0.02827, 0.6167, 0.05045, 0.5803, 0.08029, 0.5504, 0.1167, 0.5283, 0.1582, 0.5146, 0.2032, 0.51, 0.25, 0.5146, 0.2968, 0.5283, 0.3418, 0.5504, 0.3833, 0.5803, 0.4197, 0.6167, 0.4496, 0.6582, 0.4717, 0.7032, 0.4854])
me_cylinder_001.materials.append(mat_material_001)
me_cylinder_001.use_remesh_fix_poles = True
me_cylinder_001.use_remesh_preserve_attributes = False
me_cylinder_001.update()
me_cube_001 = bpy.data.meshes.new('Cube.001')
me_cube_001.from_pydata([(-0.0007456, -0.05159, -0.00829), (-0.0007456, -0.05159, 0.00829), (-0.0005678, 0.246, -0.006312), (-0.0005678, 0.246, 0.006312), (0.0007456, -0.05159, -0.00829), (0.0007456, -0.05159, 0.00829), (0.0005678, 0.246, -0.006312), (0.0005678, 0.246, 0.006312)], [], [(0, 1, 3, 2), (2, 3, 7, 6), (6, 7, 5, 4), (4, 5, 1, 0), (2, 6, 4, 0), (7, 3, 1, 5)])
_uv = me_cube_001.uv_layers.new(name='UVMap')
_uv.uv.foreach_set('vector', [0.375, 0.0, 0.625, 0.0, 0.625, 0.25, 0.375, 0.25, 0.375, 0.25, 0.625, 0.25, 0.625, 0.5, 0.375, 0.5, 0.375, 0.5, 0.625, 0.5, 0.625, 0.75, 0.375, 0.75, 0.375, 0.75, 0.625, 0.75, 0.625, 1.0, 0.375, 1.0, 0.125, 0.5, 0.375, 0.5, 0.375, 0.75, 0.125, 0.75, 0.625, 0.5, 0.875, 0.5, 0.875, 0.75, 0.625, 0.75])
me_cube_001.materials.append(mat_material_001)
me_cube_001.use_remesh_fix_poles = True
me_cube_001.use_remesh_preserve_attributes = False
me_cube_001.update()
me_cube_002 = bpy.data.meshes.new('Cube.002')
me_cube_002.from_pydata([(-0.0007456, -0.04405, -0.00829), (-0.0007456, -0.04405, 0.00829), (-0.0007144, 0.1887, -0.007943), (-0.0007144, 0.1887, 0.007943), (0.0007456, -0.04405, -0.00829), (0.0007456, -0.04405, 0.00829), (0.0007144, 0.1887, -0.007943), (0.0007144, 0.1887, 0.007943)], [], [(0, 1, 3, 2), (2, 3, 7, 6), (6, 7, 5, 4), (4, 5, 1, 0), (2, 6, 4, 0), (7, 3, 1, 5)])
_uv = me_cube_002.uv_layers.new(name='UVMap')
_uv.uv.foreach_set('vector', [0.375, 0.0, 0.625, 0.0, 0.625, 0.25, 0.375, 0.25, 0.375, 0.25, 0.625, 0.25, 0.625, 0.5, 0.375, 0.5, 0.375, 0.5, 0.625, 0.5, 0.625, 0.75, 0.375, 0.75, 0.375, 0.75, 0.625, 0.75, 0.625, 1.0, 0.375, 1.0, 0.125, 0.5, 0.375, 0.5, 0.375, 0.75, 0.125, 0.75, 0.625, 0.5, 0.875, 0.5, 0.875, 0.75, 0.625, 0.75])
me_cube_002.materials.append(mat_material_001)
me_cube_002.use_remesh_fix_poles = True
me_cube_002.use_remesh_preserve_attributes = False
me_cube_002.update()
me_cube_003 = bpy.data.meshes.new('Cube.003')
me_cube_003.from_pydata([(-0.0007461, -0.07338, -0.006751), (-0.0007461, -0.07338, 0.006741), (-0.0007149, -0.01418, -0.006468), (-0.0007149, -0.01418, 0.006459), (0.0007451, -0.07338, -0.006751), (0.0007451, -0.07338, 0.006741), (0.0007139, -0.01418, -0.006468), (0.0007139, -0.01418, 0.006459), (-0.0007461, -0.07338, -0.002768), (-0.0007461, -0.07338, 0.002759), (-0.0007149, -0.01418, 0.002643), (-0.0007149, -0.01418, -0.002652), (0.0007139, -0.01418, 0.002643), (0.0007139, -0.01418, -0.002652), (0.0007451, -0.07338, 0.002759), (0.0007451, -0.07338, -0.002768), (-0.0003717, 0.2556, 0.001371), (-0.0003717, 0.2556, -0.001381), (0.0003708, 0.2556, 0.001371), (0.0003708, 0.2556, -0.001381)], [], [(9, 1, 3, 10), (10, 3, 7, 12), (12, 7, 5, 14), (14, 5, 1, 9), (2, 6, 4, 0), (7, 3, 1, 5), (4, 15, 8, 0), (15, 14, 9, 8), (6, 13, 15, 4), (13, 12, 14, 15), (2, 11, 13, 6), (10, 12, 18, 16), (0, 8, 11, 2), (8, 9, 10, 11), (17, 16, 18, 19), (12, 13, 19, 18), (11, 10, 16, 17), (13, 11, 17, 19)])
me_cube_003.polygons.foreach_set('material_index', [1, 1, 1, 1, 1, 1, 1, 1, 1, 1, 1, 1, 1, 1, 1, 1, 1, 1])
_uv = me_cube_003.uv_layers.new(name='UVMap')
_uv.uv.foreach_set('vector', [0.5417, 0.0, 0.625, 0.0, 0.625, 0.25, 0.5417, 0.25, 0.5417, 0.25, 0.625, 0.25, 0.625, 0.5, 0.5417, 0.5, 0.5417, 0.5, 0.625, 0.5, 0.625, 0.75, 0.5417, 0.75, 0.5417, 0.75, 0.625, 0.75, 0.625, 1.0, 0.5417, 1.0, 0.125, 0.5, 0.375, 0.5, 0.375, 0.75, 0.125, 0.75, 0.625, 0.5, 0.875, 0.5, 0.875, 0.75, 0.625, 0.75, 0.375, 0.75, 0.4583, 0.75, 0.4583, 1.0, 0.375, 1.0, 0.4583, 0.75, 0.5417, 0.75, 0.5417, 1.0, 0.4583, 1.0, 0.375, 0.5, 0.4583, 0.5, 0.4583, 0.75, 0.375, 0.75, 0.4583, 0.5, 0.5417, 0.5, 0.5417, 0.75, 0.4583, 0.75, 0.375, 0.25, 0.4583, 0.25, 0.4583, 0.5, 0.375, 0.5, 0.5417, 0.25, 0.5417, 0.5, 0.5417, 0.5, 0.5417, 0.25, 0.375, 0.0, 0.4583, 0.0, 0.4583, 0.25, 0.375, 0.25, 0.4583, 0.0, 0.5417, 0.0, 0.5417, 0.25, 0.4583, 0.25, 0.4583, 0.25, 0.5417, 0.25, 0.5417, 0.5, 0.4583, 0.5, 0.5417, 0.5, 0.4583, 0.5, 0.4583, 0.5, 0.5417, 0.5, 0.4583, 0.25, 0.5417, 0.25, 0.5417, 0.25, 0.4583, 0.25, 0.4583, 0.5, 0.4583, 0.25, 0.4583, 0.25, 0.4583, 0.5])
me_cube_003.materials.append(mat_material_001)
me_cube_003.materials.append(mat_material_002)
me_cube_003.use_remesh_fix_poles = True
me_cube_003.use_remesh_preserve_attributes = False
me_cube_003.update()
me_cylinder_002 = bpy.data.meshes.new('Cylinder.002')
me_cylinder_002.from_pydata([(0.0, 0.005005, -0.005005), (0.0, 0.005005, 0.005005), (0.0009765, 0.004909, -0.005005), (0.0009765, 0.004909, 0.005005), (0.001915, 0.004624, -0.005005), (0.001915, 0.004624, 0.005005), (0.002781, 0.004162, -0.005005), (0.002781, 0.004162, 0.005005), (0.003539, 0.003539, -0.005005), (0.003539, 0.003539, 0.005005), (0.004162, 0.002781, -0.005005), (0.004162, 0.002781, 0.005005), (0.004624, 0.001915, -0.005005), (0.004624, 0.001915, 0.005005), (0.004909, 0.0009765, -0.005005), (0.004909, 0.0009765, 0.005005), (0.005005, -2.188e-10, -0.005005), (0.005005, -2.188e-10, 0.005005), (0.004909, -0.0009765, -0.005005), (0.004909, -0.0009765, 0.005005), (0.004624, -0.001915, -0.005005), (0.004624, -0.001915, 0.005005), (0.004162, -0.002781, -0.005005), (0.004162, -0.002781, 0.005005), (0.003539, -0.003539, -0.005005), (0.003539, -0.003539, 0.005005), (0.002781, -0.004162, -0.005005), (0.002781, -0.004162, 0.005005), (0.001915, -0.004624, -0.005005), (0.001915, -0.004624, 0.005005), (0.0009765, -0.004909, -0.005005), (0.0009765, -0.004909, 0.005005), (-4.376e-10, -0.005005, -0.005005), (-4.376e-10, -0.005005, 0.005005), (-0.0009765, -0.004909, -0.005005), (-0.0009765, -0.004909, 0.005005), (-0.001915, -0.004624, -0.005005), (-0.001915, -0.004624, 0.005005), (-0.002781, -0.004162, -0.005005), (-0.002781, -0.004162, 0.005005), (-0.003539, -0.003539, -0.005005), (-0.003539, -0.003539, 0.005005), (-0.004162, -0.002781, -0.005005), (-0.004162, -0.002781, 0.005005), (-0.004624, -0.001915, -0.005005), (-0.004624, -0.001915, 0.005005), (-0.004909, -0.0009765, -0.005005), (-0.004909, -0.0009765, 0.005005), (-0.005005, 5.969e-11, -0.005005), (-0.005005, 5.969e-11, 0.005005), (-0.004909, 0.0009765, -0.005005), (-0.004909, 0.0009765, 0.005005), (-0.004624, 0.001915, -0.005005), (-0.004624, 0.001915, 0.005005), (-0.004162, 0.002781, -0.005005), (-0.004162, 0.002781, 0.005005), (-0.003539, 0.003539, -0.005005), (-0.003539, 0.003539, 0.005005), (-0.002781, 0.004162, -0.005005), (-0.002781, 0.004162, 0.005005), (-0.001915, 0.004624, -0.005005), (-0.001915, 0.004624, 0.005005), (-0.0009765, 0.004909, -0.005005), (-0.0009765, 0.004909, 0.005005)], [], [(0, 1, 3, 2), (2, 3, 5, 4), (4, 5, 7, 6), (6, 7, 9, 8), (8, 9, 11, 10), (10, 11, 13, 12), (12, 13, 15, 14), (14, 15, 17, 16), (16, 17, 19, 18), (18, 19, 21, 20), (20, 21, 23, 22), (22, 23, 25, 24), (24, 25, 27, 26), (26, 27, 29, 28), (28, 29, 31, 30), (30, 31, 33, 32), (32, 33, 35, 34), (34, 35, 37, 36), (36, 37, 39, 38), (38, 39, 41, 40), (40, 41, 43, 42), (42, 43, 45, 44), (44, 45, 47, 46), (46, 47, 49, 48), (48, 49, 51, 50), (50, 51, 53, 52), (52, 53, 55, 54), (54, 55, 57, 56), (56, 57, 59, 58), (58, 59, 61, 60), (3, 1, 63, 61, 59, 57, 55, 53, 51, 49, 47, 45, 43, 41, 39, 37, 35, 33, 31, 29, 27, 25, 23, 21, 19, 17, 15, 13, 11, 9, 7, 5), (60, 61, 63, 62), (62, 63, 1, 0), (0, 2, 4, 6, 8, 10, 12, 14, 16, 18, 20, 22, 24, 26, 28, 30, 32, 34, 36, 38, 40, 42, 44, 46, 48, 50, 52, 54, 56, 58, 60, 62)])
me_cylinder_002.polygons.foreach_set('material_index', [1, 1, 1, 1, 1, 1, 1, 1, 1, 1, 1, 1, 1, 1, 1, 1, 1, 1, 1, 1, 1, 1, 1, 1, 1, 1, 1, 1, 1, 1, 1, 1, 1, 1])
_uv = me_cylinder_002.uv_layers.new(name='UVMap')
_uv.uv.foreach_set('vector', [1.0, 0.5, 1.0, 1.0, 0.9688, 1.0, 0.9688, 0.5, 0.9688, 0.5, 0.9688, 1.0, 0.9375, 1.0, 0.9375, 0.5, 0.9375, 0.5, 0.9375, 1.0, 0.9062, 1.0, 0.9062, 0.5, 0.9062, 0.5, 0.9062, 1.0, 0.875, 1.0, 0.875, 0.5, 0.875, 0.5, 0.875, 1.0, 0.8438, 1.0, 0.8438, 0.5, 0.8438, 0.5, 0.8438, 1.0, 0.8125, 1.0, 0.8125, 0.5, 0.8125, 0.5, 0.8125, 1.0, 0.7812, 1.0, 0.7812, 0.5, 0.7812, 0.5, 0.7812, 1.0, 0.75, 1.0, 0.75, 0.5, 0.75, 0.5, 0.75, 1.0, 0.7188, 1.0, 0.7188, 0.5, 0.7188, 0.5, 0.7188, 1.0, 0.6875, 1.0, 0.6875, 0.5, 0.6875, 0.5, 0.6875, 1.0, 0.6562, 1.0, 0.6562, 0.5, 0.6562, 0.5, 0.6562, 1.0, 0.625, 1.0, 0.625, 0.5, 0.625, 0.5, 0.625, 1.0, 0.5938, 1.0, 0.5938, 0.5, 0.5938, 0.5, 0.5938, 1.0, 0.5625, 1.0, 0.5625, 0.5, 0.5625, 0.5, 0.5625, 1.0, 0.5312, 1.0, 0.5312, 0.5, 0.5312, 0.5, 0.5312, 1.0, 0.5, 1.0, 0.5, 0.5, 0.5, 0.5, 0.5, 1.0, 0.4688, 1.0, 0.4688, 0.5, 0.4688, 0.5, 0.4688, 1.0, 0.4375, 1.0, 0.4375, 0.5, 0.4375, 0.5, 0.4375, 1.0, 0.4062, 1.0, 0.4062, 0.5, 0.4062, 0.5, 0.4062, 1.0, 0.375, 1.0, 0.375, 0.5, 0.375, 0.5, 0.375, 1.0, 0.3438, 1.0, 0.3438, 0.5, 0.3438, 0.5, 0.3438, 1.0, 0.3125, 1.0, 0.3125, 0.5, 0.3125, 0.5, 0.3125, 1.0, 0.2812, 1.0, 0.2812, 0.5, 0.2812, 0.5, 0.2812, 1.0, 0.25, 1.0, 0.25, 0.5, 0.25, 0.5, 0.25, 1.0, 0.2188, 1.0, 0.2188, 0.5, 0.2188, 0.5, 0.2188, 1.0, 0.1875, 1.0, 0.1875, 0.5, 0.1875, 0.5, 0.1875, 1.0, 0.1562, 1.0, 0.1562, 0.5, 0.1562, 0.5, 0.1562, 1.0, 0.125, 1.0, 0.125, 0.5, 0.125, 0.5, 0.125, 1.0, 0.09375, 1.0, 0.09375, 0.5, 0.09375, 0.5, 0.09375, 1.0, 0.0625, 1.0, 0.0625, 0.5, 0.2968, 0.4854, 0.25, 0.49, 0.2032, 0.4854, 0.1582, 0.4717, 0.1167, 0.4496, 0.08029, 0.4197, 0.05045, 0.3833, 0.02827, 0.3418, 0.01461, 0.2968, 0.01, 0.25, 0.01461, 0.2032, 0.02827, 0.1582, 0.05045, 0.1167, 0.08029, 0.08029, 0.1167, 0.05045, 0.1582, 0.02827, 0.2032, 0.01461, 0.25, 0.01, 0.2968, 0.01461, 0.3418, 0.02827, 0.3833, 0.05045, 0.4197, 0.08029, 0.4496, 0.1167, 0.4717, 0.1582, 0.4854, 0.2032, 0.49, 0.25, 0.4854, 0.2968, 0.4717, 0.3418, 0.4496, 0.3833, 0.4197, 0.4197, 0.3833, 0.4496, 0.3418, 0.4717, 0.0625, 0.5, 0.0625, 1.0, 0.03125, 1.0, 0.03125, 0.5, 0.03125, 0.5, 0.03125, 1.0, 0.0, 1.0, 0.0, 0.5, 0.75, 0.49, 0.7968, 0.4854, 0.8418, 0.4717, 0.8833, 0.4496, 0.9197, 0.4197, 0.9496, 0.3833, 0.9717, 0.3418, 0.9854, 0.2968, 0.99, 0.25, 0.9854, 0.2032, 0.9717, 0.1582, 0.9496, 0.1167, 0.9197, 0.08029, 0.8833, 0.05045, 0.8418, 0.02827, 0.7968, 0.01461, 0.75, 0.01, 0.7032, 0.01461, 0.6582, 0.02827, 0.6167, 0.05045, 0.5803, 0.08029, 0.5504, 0.1167, 0.5283, 0.1582, 0.5146, 0.2032, 0.51, 0.25, 0.5146, 0.2968, 0.5283, 0.3418, 0.5504, 0.3833, 0.5803, 0.4197, 0.6167, 0.4496, 0.6582, 0.4717, 0.7032, 0.4854])
me_cylinder_002.materials.append(mat_material_001)
me_cylinder_002.materials.append(mat_material_002)
me_cylinder_002.use_remesh_fix_poles = True
me_cylinder_002.use_remesh_preserve_attributes = False
me_cylinder_002.update()

# ---- objects
ob_cylinder = bpy.data.objects.new('Cylinder', me_cylinder)
ob_cylinder_001 = bpy.data.objects.new('Cylinder.001', me_cylinder_001)
ob_minutes = bpy.data.objects.new('Minutes', me_cube_001)
ob_hours = bpy.data.objects.new('Hours', me_cube_002)
ob_seconds = bpy.data.objects.new('Seconds', me_cube_003)
ob_cylinder_002 = bpy.data.objects.new('Cylinder.002', me_cylinder_002)

# ---- transforms, parenting, visibility, modifiers, constraints
ob_cylinder.location = (0.02584, 0.0007354, 0.0003614)
ob_cylinder.rotation_euler = (-0.0, 1.571, 0.0)
_m = ob_cylinder.modifiers.new('Auto Smooth', 'NODES')
_m.node_group = ng_auto_smooth
_gi = [s.identifier for s in ng_auto_smooth.interface.items_tree if s.item_type == 'SOCKET' and s.in_out == 'INPUT']
_m[_gi[1]] = 0.7191  # Angle
ob_cylinder_001.location = (0.03049, 0.0007354, 0.0003614)
ob_cylinder_001.rotation_euler = (-0.0, 1.571, 0.0)
ob_minutes.location = (0.04008, 0.0015, 0.001142)
ob_minutes.rotation_euler = (1.58, 2.22e-16, 2.241e-16)
ob_hours.location = (0.04008, 0.001592, 0.0009632)
ob_hours.rotation_euler = (1.58, 2.22e-16, 2.241e-16)
ob_seconds.location = (0.04408, 0.001075, -5.653e-05)
ob_seconds.rotation_euler = (1.572, 2.22e-16, 2.222e-16)
ob_cylinder_002.location = (0.04336, 0.0007354, 0.0003614)
ob_cylinder_002.rotation_euler = (-0.0, 1.571, 0.0)

# ---- collection membership
col_collection.objects.link(ob_cylinder)
col_collection.objects.link(ob_cylinder_001)
col_collection.objects.link(ob_minutes)
col_collection.objects.link(ob_hours)
col_collection.objects.link(ob_seconds)
col_collection.objects.link(ob_cylinder_002)

# ---- scene / render settings (as saved in the file)
scene.frame_start = 1; scene.frame_end = 250; scene.frame_set(1)
scene.render.engine = 'BLENDER_EEVEE_NEXT'
scene.cycles.use_denoising = False
scene.cycles.samples = 128
scene.cycles.sampling_pattern = 'TABULATED_SOBOL'
scene.cycles.use_adaptive_sampling = False
scene.cycles.use_light_tree = False
scene.view_settings.view_transform = 'Filmic'
bpy.context.view_layer.update()

# ---- added for rendering (the .blend has no active camera and no usable light): camera, sun
cam_auto = bpy.data.cameras.new('AutoCamera')
cam_auto.lens = 50.0
cam_auto.sensor_width = 36.0
cam_auto.clip_end = 1000.0
ob_auto_camera = bpy.data.objects.new('AutoCamera', cam_auto)
scene.collection.objects.link(ob_auto_camera)
ob_auto_camera.location = (0.837417, -0.966253, 0.645021)
ob_auto_camera.rotation_euler = (1.09748, -7.21219e-08, 0.694738)
scene.camera = ob_auto_camera
light_auto_sun = bpy.data.lights.new('AutoSun', 'SUN')
light_auto_sun.energy = 3.0
light_auto_sun.angle = 0.0523599
ob_auto_sun = bpy.data.objects.new('AutoSun', light_auto_sun)
scene.collection.objects.link(ob_auto_sun)
ob_auto_sun.rotation_euler = (0.872665, 0.174533, 0.523599)
bpy.context.view_layer.update()
